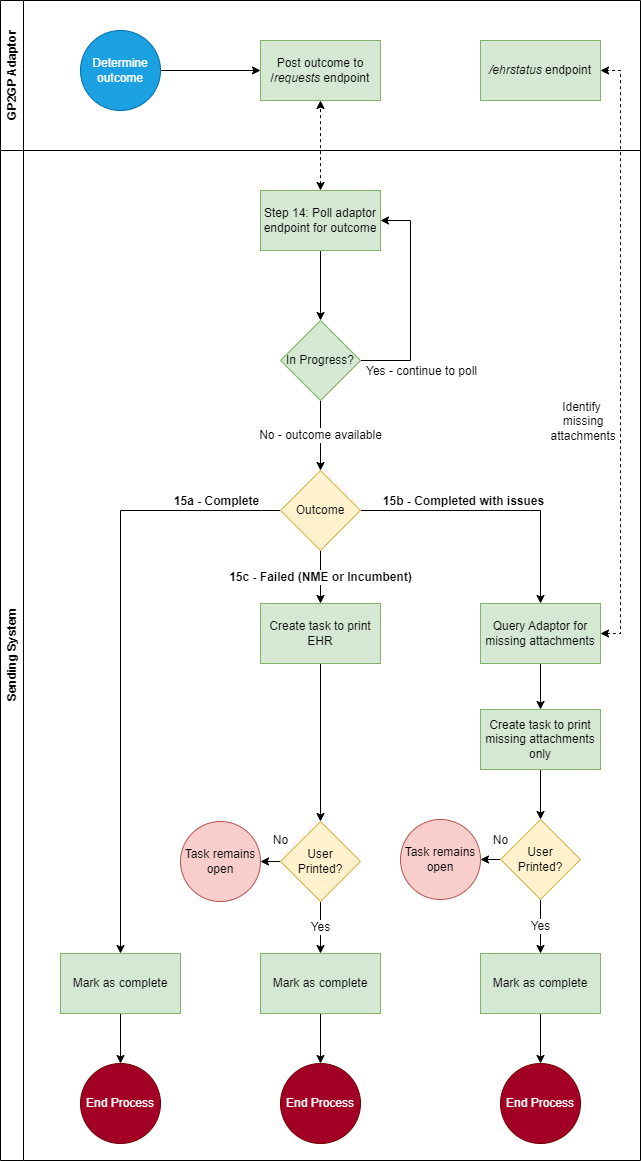

The diagram above was exported from draw.io. Its source (the exported page's mxGraphModel, read from the mxfile embedded in the PNG):
<mxGraphModel dx="739" dy="740" grid="1" gridSize="10" guides="1" tooltips="1" connect="1" arrows="1" fold="1" page="1" pageScale="1" pageWidth="1169" pageHeight="1654" math="0" shadow="0">
  <root>
    <mxCell id="0" />
    <mxCell id="1" parent="0" />
    <mxCell id="DvykuQ71JOgXunUCF6vJ-1" value="GP2GP Adaptor" style="swimlane;horizontal=0;whiteSpace=wrap;html=1;" vertex="1" parent="1">
      <mxGeometry x="40" y="10" width="640" height="150" as="geometry" />
    </mxCell>
    <mxCell id="DvykuQ71JOgXunUCF6vJ-5" value="Post outcome to /&lt;i&gt;requests&lt;/i&gt; endpoint" style="rounded=0;whiteSpace=wrap;html=1;fillColor=#d5e8d4;strokeColor=#82b366;" vertex="1" parent="DvykuQ71JOgXunUCF6vJ-1">
      <mxGeometry x="260" y="40" width="120" height="60" as="geometry" />
    </mxCell>
    <mxCell id="DvykuQ71JOgXunUCF6vJ-40" value="&lt;i&gt;/ehrstatus&lt;/i&gt; endpoint" style="rounded=0;whiteSpace=wrap;html=1;strokeColor=#82b366;fontFamily=Helvetica;fontSize=12;fontColor=default;fillColor=#d5e8d4;" vertex="1" parent="DvykuQ71JOgXunUCF6vJ-1">
      <mxGeometry x="480" y="40" width="120" height="60" as="geometry" />
    </mxCell>
    <mxCell id="DvykuQ71JOgXunUCF6vJ-72" style="edgeStyle=orthogonalEdgeStyle;rounded=0;orthogonalLoop=1;jettySize=auto;html=1;exitX=1;exitY=0.5;exitDx=0;exitDy=0;entryX=0;entryY=0.5;entryDx=0;entryDy=0;fontFamily=Helvetica;fontSize=12;fontColor=default;" edge="1" parent="DvykuQ71JOgXunUCF6vJ-1" source="DvykuQ71JOgXunUCF6vJ-71" target="DvykuQ71JOgXunUCF6vJ-5">
      <mxGeometry relative="1" as="geometry" />
    </mxCell>
    <mxCell id="DvykuQ71JOgXunUCF6vJ-71" value="Determine outcome" style="ellipse;whiteSpace=wrap;html=1;aspect=fixed;fillColor=#1ba1e2;strokeColor=#006EAF;fontColor=#ffffff;" vertex="1" parent="DvykuQ71JOgXunUCF6vJ-1">
      <mxGeometry x="80" y="30" width="80" height="80" as="geometry" />
    </mxCell>
    <mxCell id="DvykuQ71JOgXunUCF6vJ-2" value="Sending System" style="swimlane;horizontal=0;whiteSpace=wrap;html=1;" vertex="1" parent="1">
      <mxGeometry x="40" y="160" width="640" height="1010" as="geometry" />
    </mxCell>
    <mxCell id="DvykuQ71JOgXunUCF6vJ-53" style="edgeStyle=orthogonalEdgeStyle;rounded=0;orthogonalLoop=1;jettySize=auto;html=1;exitX=1;exitY=0.5;exitDx=0;exitDy=0;entryX=0.5;entryY=0;entryDx=0;entryDy=0;fontFamily=Helvetica;fontSize=12;fontColor=default;" edge="1" parent="DvykuQ71JOgXunUCF6vJ-2" target="DvykuQ71JOgXunUCF6vJ-38">
      <mxGeometry relative="1" as="geometry">
        <mxPoint x="360" y="360" as="sourcePoint" />
      </mxGeometry>
    </mxCell>
    <mxCell id="DvykuQ71JOgXunUCF6vJ-57" value="15b - Completed with issues" style="edgeLabel;html=1;align=center;verticalAlign=middle;resizable=0;points=[];fontSize=12;fontFamily=Helvetica;fontColor=default;fontStyle=1" vertex="1" connectable="0" parent="DvykuQ71JOgXunUCF6vJ-53">
      <mxGeometry x="-0.5545" y="-3" relative="1" as="geometry">
        <mxPoint x="41" y="-13" as="offset" />
      </mxGeometry>
    </mxCell>
    <mxCell id="DvykuQ71JOgXunUCF6vJ-54" value="&lt;b&gt;15c - Failed (NME or Incumbent)&lt;/b&gt;" style="edgeStyle=orthogonalEdgeStyle;rounded=0;orthogonalLoop=1;jettySize=auto;html=1;exitX=0.5;exitY=1;exitDx=0;exitDy=0;entryX=0.5;entryY=0;entryDx=0;entryDy=0;fontFamily=Helvetica;fontSize=12;fontColor=default;" edge="1" parent="DvykuQ71JOgXunUCF6vJ-2" target="DvykuQ71JOgXunUCF6vJ-44">
      <mxGeometry relative="1" as="geometry">
        <mxPoint x="320" y="400" as="sourcePoint" />
      </mxGeometry>
    </mxCell>
    <mxCell id="DvykuQ71JOgXunUCF6vJ-56" style="edgeStyle=orthogonalEdgeStyle;rounded=0;orthogonalLoop=1;jettySize=auto;html=1;exitX=0;exitY=0.5;exitDx=0;exitDy=0;fontFamily=Helvetica;fontSize=12;fontColor=default;" edge="1" parent="DvykuQ71JOgXunUCF6vJ-2">
      <mxGeometry relative="1" as="geometry">
        <mxPoint x="280" y="360" as="sourcePoint" />
        <mxPoint x="120" y="803" as="targetPoint" />
      </mxGeometry>
    </mxCell>
    <mxCell id="DvykuQ71JOgXunUCF6vJ-58" value="15a - Complete" style="edgeLabel;html=1;align=center;verticalAlign=middle;resizable=0;points=[];fontSize=12;fontFamily=Helvetica;fontColor=default;fontStyle=1" vertex="1" connectable="0" parent="DvykuQ71JOgXunUCF6vJ-56">
      <mxGeometry x="-0.6877" relative="1" as="geometry">
        <mxPoint x="29" y="-10" as="offset" />
      </mxGeometry>
    </mxCell>
    <mxCell id="DvykuQ71JOgXunUCF6vJ-19" value="End Process" style="ellipse;whiteSpace=wrap;html=1;aspect=fixed;fillColor=#a20025;strokeColor=#6F0000;fontColor=#ffffff;" vertex="1" parent="DvykuQ71JOgXunUCF6vJ-2">
      <mxGeometry x="280" y="913" width="80" height="80" as="geometry" />
    </mxCell>
    <mxCell id="DvykuQ71JOgXunUCF6vJ-52" style="edgeStyle=orthogonalEdgeStyle;rounded=0;orthogonalLoop=1;jettySize=auto;html=1;exitX=0.5;exitY=1;exitDx=0;exitDy=0;entryX=0.5;entryY=0;entryDx=0;entryDy=0;fontFamily=Helvetica;fontSize=12;fontColor=default;" edge="1" parent="DvykuQ71JOgXunUCF6vJ-2" source="DvykuQ71JOgXunUCF6vJ-38" target="DvykuQ71JOgXunUCF6vJ-41">
      <mxGeometry relative="1" as="geometry" />
    </mxCell>
    <mxCell id="DvykuQ71JOgXunUCF6vJ-38" value="Query Adaptor for missing attachments" style="rounded=0;whiteSpace=wrap;html=1;strokeColor=#82b366;fontFamily=Helvetica;fontSize=12;fontColor=default;fillColor=#d5e8d4;" vertex="1" parent="DvykuQ71JOgXunUCF6vJ-2">
      <mxGeometry x="480" y="453" width="120" height="60" as="geometry" />
    </mxCell>
    <mxCell id="DvykuQ71JOgXunUCF6vJ-51" style="edgeStyle=orthogonalEdgeStyle;rounded=0;orthogonalLoop=1;jettySize=auto;html=1;exitX=0.5;exitY=1;exitDx=0;exitDy=0;entryX=0.5;entryY=0;entryDx=0;entryDy=0;fontFamily=Helvetica;fontSize=12;fontColor=default;" edge="1" parent="DvykuQ71JOgXunUCF6vJ-2" source="DvykuQ71JOgXunUCF6vJ-41" target="DvykuQ71JOgXunUCF6vJ-42">
      <mxGeometry relative="1" as="geometry" />
    </mxCell>
    <mxCell id="DvykuQ71JOgXunUCF6vJ-41" value="Create task to print missing attachments only" style="rounded=0;whiteSpace=wrap;html=1;strokeColor=#82b366;fontFamily=Helvetica;fontSize=12;fontColor=default;fillColor=#d5e8d4;" vertex="1" parent="DvykuQ71JOgXunUCF6vJ-2">
      <mxGeometry x="480" y="559" width="120" height="60" as="geometry" />
    </mxCell>
    <mxCell id="DvykuQ71JOgXunUCF6vJ-50" value="Yes" style="edgeStyle=orthogonalEdgeStyle;rounded=0;orthogonalLoop=1;jettySize=auto;html=1;exitX=0.5;exitY=1;exitDx=0;exitDy=0;entryX=0.5;entryY=0;entryDx=0;entryDy=0;fontFamily=Helvetica;fontSize=12;fontColor=default;" edge="1" parent="DvykuQ71JOgXunUCF6vJ-2" source="DvykuQ71JOgXunUCF6vJ-42" target="DvykuQ71JOgXunUCF6vJ-43">
      <mxGeometry relative="1" as="geometry" />
    </mxCell>
    <mxCell id="DvykuQ71JOgXunUCF6vJ-70" value="No" style="edgeStyle=orthogonalEdgeStyle;rounded=0;orthogonalLoop=1;jettySize=auto;html=1;exitX=0;exitY=0.5;exitDx=0;exitDy=0;entryX=1;entryY=0.5;entryDx=0;entryDy=0;fontFamily=Helvetica;fontSize=12;fontColor=default;" edge="1" parent="DvykuQ71JOgXunUCF6vJ-2" source="DvykuQ71JOgXunUCF6vJ-42" target="DvykuQ71JOgXunUCF6vJ-68">
      <mxGeometry x="-1" y="-19" relative="1" as="geometry">
        <mxPoint as="offset" />
      </mxGeometry>
    </mxCell>
    <mxCell id="DvykuQ71JOgXunUCF6vJ-42" value="User &lt;br&gt;Printed?" style="rhombus;whiteSpace=wrap;html=1;rounded=0;strokeColor=#d6b656;fontFamily=Helvetica;fontSize=12;fillColor=#fff2cc;" vertex="1" parent="DvykuQ71JOgXunUCF6vJ-2">
      <mxGeometry x="500" y="669" width="80" height="80" as="geometry" />
    </mxCell>
    <mxCell id="DvykuQ71JOgXunUCF6vJ-76" style="edgeStyle=orthogonalEdgeStyle;rounded=0;orthogonalLoop=1;jettySize=auto;html=1;exitX=0.5;exitY=1;exitDx=0;exitDy=0;entryX=0.5;entryY=0;entryDx=0;entryDy=0;fontFamily=Helvetica;fontSize=12;fontColor=default;" edge="1" parent="DvykuQ71JOgXunUCF6vJ-2" source="DvykuQ71JOgXunUCF6vJ-43" target="DvykuQ71JOgXunUCF6vJ-74">
      <mxGeometry relative="1" as="geometry" />
    </mxCell>
    <mxCell id="DvykuQ71JOgXunUCF6vJ-43" value="Mark as complete" style="rounded=0;whiteSpace=wrap;html=1;strokeColor=#82b366;fontFamily=Helvetica;fontSize=12;fontColor=default;fillColor=#d5e8d4;" vertex="1" parent="DvykuQ71JOgXunUCF6vJ-2">
      <mxGeometry x="480" y="803" width="120" height="60" as="geometry" />
    </mxCell>
    <mxCell id="DvykuQ71JOgXunUCF6vJ-47" style="edgeStyle=orthogonalEdgeStyle;rounded=0;orthogonalLoop=1;jettySize=auto;html=1;exitX=0.5;exitY=1;exitDx=0;exitDy=0;entryX=0.5;entryY=0;entryDx=0;entryDy=0;fontFamily=Helvetica;fontSize=12;fontColor=default;" edge="1" parent="DvykuQ71JOgXunUCF6vJ-2" source="DvykuQ71JOgXunUCF6vJ-44" target="DvykuQ71JOgXunUCF6vJ-45">
      <mxGeometry relative="1" as="geometry" />
    </mxCell>
    <mxCell id="DvykuQ71JOgXunUCF6vJ-44" value="Create task to print EHR" style="rounded=0;whiteSpace=wrap;html=1;strokeColor=#82b366;fontFamily=Helvetica;fontSize=12;fontColor=default;fillColor=#d5e8d4;" vertex="1" parent="DvykuQ71JOgXunUCF6vJ-2">
      <mxGeometry x="260" y="453" width="120" height="60" as="geometry" />
    </mxCell>
    <mxCell id="DvykuQ71JOgXunUCF6vJ-48" value="Yes" style="edgeStyle=orthogonalEdgeStyle;rounded=0;orthogonalLoop=1;jettySize=auto;html=1;exitX=0.5;exitY=1;exitDx=0;exitDy=0;entryX=0.5;entryY=0;entryDx=0;entryDy=0;fontFamily=Helvetica;fontSize=12;fontColor=default;" edge="1" parent="DvykuQ71JOgXunUCF6vJ-2" source="DvykuQ71JOgXunUCF6vJ-45" target="DvykuQ71JOgXunUCF6vJ-46">
      <mxGeometry relative="1" as="geometry" />
    </mxCell>
    <mxCell id="DvykuQ71JOgXunUCF6vJ-69" value="No" style="edgeStyle=orthogonalEdgeStyle;rounded=0;orthogonalLoop=1;jettySize=auto;html=1;exitX=0;exitY=0.5;exitDx=0;exitDy=0;entryX=1;entryY=0.5;entryDx=0;entryDy=0;fontFamily=Helvetica;fontSize=12;fontColor=default;" edge="1" parent="DvykuQ71JOgXunUCF6vJ-2" source="DvykuQ71JOgXunUCF6vJ-45" target="DvykuQ71JOgXunUCF6vJ-67">
      <mxGeometry x="-1" y="-21" relative="1" as="geometry">
        <mxPoint as="offset" />
      </mxGeometry>
    </mxCell>
    <mxCell id="DvykuQ71JOgXunUCF6vJ-45" value="User &lt;br&gt;Printed?" style="rhombus;whiteSpace=wrap;html=1;rounded=0;strokeColor=#d6b656;fontFamily=Helvetica;fontSize=12;fillColor=#fff2cc;" vertex="1" parent="DvykuQ71JOgXunUCF6vJ-2">
      <mxGeometry x="280" y="671" width="80" height="80" as="geometry" />
    </mxCell>
    <mxCell id="DvykuQ71JOgXunUCF6vJ-49" style="edgeStyle=orthogonalEdgeStyle;rounded=0;orthogonalLoop=1;jettySize=auto;html=1;exitX=0.5;exitY=1;exitDx=0;exitDy=0;entryX=0.5;entryY=0;entryDx=0;entryDy=0;fontFamily=Helvetica;fontSize=12;fontColor=default;" edge="1" parent="DvykuQ71JOgXunUCF6vJ-2" source="DvykuQ71JOgXunUCF6vJ-46" target="DvykuQ71JOgXunUCF6vJ-19">
      <mxGeometry relative="1" as="geometry" />
    </mxCell>
    <mxCell id="DvykuQ71JOgXunUCF6vJ-46" value="Mark as complete" style="rounded=0;whiteSpace=wrap;html=1;strokeColor=#82b366;fontFamily=Helvetica;fontSize=12;fontColor=default;fillColor=#d5e8d4;" vertex="1" parent="DvykuQ71JOgXunUCF6vJ-2">
      <mxGeometry x="260" y="803" width="120" height="60" as="geometry" />
    </mxCell>
    <mxCell id="DvykuQ71JOgXunUCF6vJ-77" style="edgeStyle=orthogonalEdgeStyle;rounded=0;orthogonalLoop=1;jettySize=auto;html=1;exitX=0.5;exitY=1;exitDx=0;exitDy=0;entryX=0.5;entryY=0;entryDx=0;entryDy=0;fontFamily=Helvetica;fontSize=12;fontColor=default;" edge="1" parent="DvykuQ71JOgXunUCF6vJ-2" target="DvykuQ71JOgXunUCF6vJ-75">
      <mxGeometry relative="1" as="geometry">
        <mxPoint x="120" y="863" as="sourcePoint" />
      </mxGeometry>
    </mxCell>
    <mxCell id="DvykuQ71JOgXunUCF6vJ-55" value="Mark as complete" style="rounded=0;whiteSpace=wrap;html=1;strokeColor=#82b366;fontFamily=Helvetica;fontSize=12;fontColor=default;fillColor=#d5e8d4;" vertex="1" parent="DvykuQ71JOgXunUCF6vJ-2">
      <mxGeometry x="60" y="803" width="120" height="60" as="geometry" />
    </mxCell>
    <mxCell id="DvykuQ71JOgXunUCF6vJ-59" value="Outcome" style="rhombus;whiteSpace=wrap;html=1;rounded=0;strokeColor=#d6b656;fontFamily=Helvetica;fontSize=12;fillColor=#fff2cc;" vertex="1" parent="DvykuQ71JOgXunUCF6vJ-2">
      <mxGeometry x="280" y="320" width="80" height="80" as="geometry" />
    </mxCell>
    <mxCell id="DvykuQ71JOgXunUCF6vJ-81" style="edgeStyle=orthogonalEdgeStyle;rounded=0;orthogonalLoop=1;jettySize=auto;html=1;exitX=0.5;exitY=1;exitDx=0;exitDy=0;entryX=0.5;entryY=0;entryDx=0;entryDy=0;fontFamily=Helvetica;fontSize=12;fontColor=default;" edge="1" parent="DvykuQ71JOgXunUCF6vJ-2" source="DvykuQ71JOgXunUCF6vJ-61" target="DvykuQ71JOgXunUCF6vJ-78">
      <mxGeometry relative="1" as="geometry" />
    </mxCell>
    <mxCell id="DvykuQ71JOgXunUCF6vJ-61" value="Step 14: Poll adaptor endpoint for outcome" style="rounded=0;whiteSpace=wrap;html=1;strokeColor=#82b366;fontFamily=Helvetica;fontSize=12;fontColor=default;fillColor=#d5e8d4;" vertex="1" parent="DvykuQ71JOgXunUCF6vJ-2">
      <mxGeometry x="260" y="40" width="120" height="60" as="geometry" />
    </mxCell>
    <mxCell id="DvykuQ71JOgXunUCF6vJ-67" value="Task remains open" style="ellipse;whiteSpace=wrap;html=1;aspect=fixed;rounded=0;strokeColor=#b85450;fontFamily=Helvetica;fontSize=12;fillColor=#f8cecc;" vertex="1" parent="DvykuQ71JOgXunUCF6vJ-2">
      <mxGeometry x="180" y="671" width="80" height="80" as="geometry" />
    </mxCell>
    <mxCell id="DvykuQ71JOgXunUCF6vJ-68" value="Task remains open" style="ellipse;whiteSpace=wrap;html=1;aspect=fixed;rounded=0;strokeColor=#b85450;fontFamily=Helvetica;fontSize=12;fillColor=#f8cecc;" vertex="1" parent="DvykuQ71JOgXunUCF6vJ-2">
      <mxGeometry x="400" y="669" width="80" height="80" as="geometry" />
    </mxCell>
    <mxCell id="DvykuQ71JOgXunUCF6vJ-74" value="End Process" style="ellipse;whiteSpace=wrap;html=1;aspect=fixed;fillColor=#a20025;strokeColor=#6F0000;fontColor=#ffffff;" vertex="1" parent="DvykuQ71JOgXunUCF6vJ-2">
      <mxGeometry x="500" y="913" width="80" height="80" as="geometry" />
    </mxCell>
    <mxCell id="DvykuQ71JOgXunUCF6vJ-75" value="End Process" style="ellipse;whiteSpace=wrap;html=1;aspect=fixed;fillColor=#a20025;strokeColor=#6F0000;fontColor=#ffffff;" vertex="1" parent="DvykuQ71JOgXunUCF6vJ-2">
      <mxGeometry x="80" y="913" width="80" height="80" as="geometry" />
    </mxCell>
    <mxCell id="DvykuQ71JOgXunUCF6vJ-80" value="No - outcome available" style="edgeStyle=orthogonalEdgeStyle;rounded=0;orthogonalLoop=1;jettySize=auto;html=1;exitX=0.5;exitY=1;exitDx=0;exitDy=0;entryX=0.5;entryY=0;entryDx=0;entryDy=0;fontFamily=Helvetica;fontSize=12;fontColor=default;" edge="1" parent="DvykuQ71JOgXunUCF6vJ-2" source="DvykuQ71JOgXunUCF6vJ-78" target="DvykuQ71JOgXunUCF6vJ-59">
      <mxGeometry relative="1" as="geometry" />
    </mxCell>
    <mxCell id="DvykuQ71JOgXunUCF6vJ-82" style="edgeStyle=orthogonalEdgeStyle;rounded=0;orthogonalLoop=1;jettySize=auto;html=1;exitX=1;exitY=0.5;exitDx=0;exitDy=0;entryX=1;entryY=0.5;entryDx=0;entryDy=0;fontFamily=Helvetica;fontSize=12;fontColor=default;" edge="1" parent="DvykuQ71JOgXunUCF6vJ-2" source="DvykuQ71JOgXunUCF6vJ-78" target="DvykuQ71JOgXunUCF6vJ-61">
      <mxGeometry relative="1" as="geometry">
        <Array as="points">
          <mxPoint x="410" y="210" />
          <mxPoint x="410" y="70" />
        </Array>
      </mxGeometry>
    </mxCell>
    <mxCell id="DvykuQ71JOgXunUCF6vJ-83" value="Yes - continue to poll" style="edgeLabel;html=1;align=center;verticalAlign=middle;resizable=0;points=[];fontSize=12;fontFamily=Helvetica;fontColor=default;" vertex="1" connectable="0" parent="DvykuQ71JOgXunUCF6vJ-82">
      <mxGeometry x="-0.0818" y="-3" relative="1" as="geometry">
        <mxPoint x="7" y="61" as="offset" />
      </mxGeometry>
    </mxCell>
    <mxCell id="DvykuQ71JOgXunUCF6vJ-78" value="In Progress?" style="rhombus;whiteSpace=wrap;html=1;rounded=0;strokeColor=#82b366;fontFamily=Helvetica;fontSize=12;fontColor=default;fillColor=#d5e8d4;" vertex="1" parent="DvykuQ71JOgXunUCF6vJ-2">
      <mxGeometry x="280" y="170" width="80" height="80" as="geometry" />
    </mxCell>
    <mxCell id="DvykuQ71JOgXunUCF6vJ-62" style="edgeStyle=orthogonalEdgeStyle;rounded=0;orthogonalLoop=1;jettySize=auto;html=1;exitX=0.5;exitY=0;exitDx=0;exitDy=0;entryX=0.5;entryY=1;entryDx=0;entryDy=0;fontFamily=Helvetica;fontSize=12;fontColor=default;startArrow=classic;startFill=1;dashed=1;" edge="1" parent="1" source="DvykuQ71JOgXunUCF6vJ-61" target="DvykuQ71JOgXunUCF6vJ-5">
      <mxGeometry relative="1" as="geometry" />
    </mxCell>
    <mxCell id="DvykuQ71JOgXunUCF6vJ-64" style="edgeStyle=orthogonalEdgeStyle;rounded=0;orthogonalLoop=1;jettySize=auto;html=1;exitX=1;exitY=0.5;exitDx=0;exitDy=0;entryX=1;entryY=0.5;entryDx=0;entryDy=0;fontFamily=Helvetica;fontSize=12;fontColor=default;dashed=1;startArrow=classic;startFill=1;" edge="1" parent="1" source="DvykuQ71JOgXunUCF6vJ-38" target="DvykuQ71JOgXunUCF6vJ-40">
      <mxGeometry relative="1" as="geometry" />
    </mxCell>
    <mxCell id="DvykuQ71JOgXunUCF6vJ-84" value="Identify&lt;br&gt;&amp;nbsp;missing&lt;br&gt;&amp;nbsp;attachments" style="edgeLabel;html=1;align=center;verticalAlign=middle;resizable=0;points=[];fontSize=12;fontFamily=Helvetica;fontColor=default;" vertex="1" connectable="0" parent="DvykuQ71JOgXunUCF6vJ-64">
      <mxGeometry x="-0.1244" y="-2" relative="1" as="geometry">
        <mxPoint x="-42" y="31" as="offset" />
      </mxGeometry>
    </mxCell>
  </root>
</mxGraphModel>